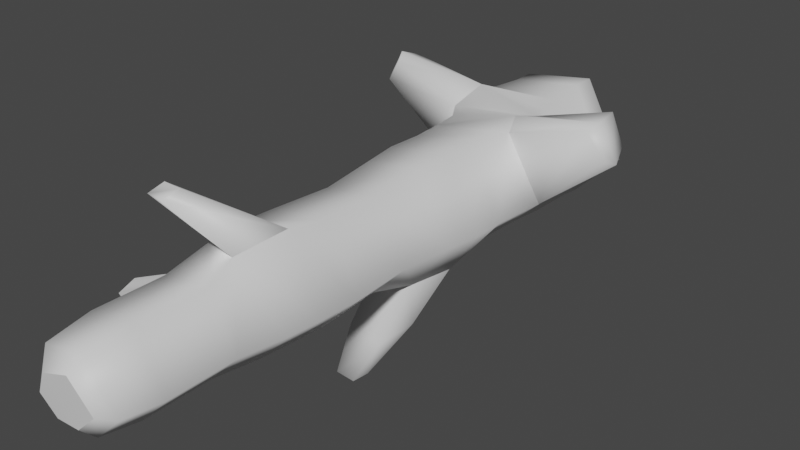 # Source: fe_branch_01-5-6.blend  (saved by Blender 3.0.42; exported with 4.5.12 LTS)
import bpy
from mathutils import Matrix  # noqa: F401  (used for matrix-valued properties, if any)

bpy.ops.wm.read_factory_settings(use_empty=True)
scene = bpy.context.scene
scene.name = 'Scene'

# ---- collections
col_collection = bpy.data.collections.new('Collection'); scene.collection.children.link(col_collection)

# ---- materials (node trees are filled in below, after node groups)
mat_material_001 = bpy.data.materials.new('Material.001')
mat_material_001.use_transparent_shadow = False

# ---- material node trees
mat_material_001.use_nodes = True; mat_material_001.node_tree.nodes.clear()
_N = mat_material_001.node_tree.nodes; _L = mat_material_001.node_tree.links
n0 = _N.new('ShaderNodeBsdfPrincipled'); n0.name = 'Principled BSDF'; n0.location = (10, 300)
n0.distribution = 'GGX'
n0.subsurface_method = 'RANDOM_WALK_SKIN'
n0.inputs[3].default_value = 1.45
n0.inputs[27].default_value = (0.0, 0.0, 0.0, 1.0)
n0.inputs[28].default_value = 1.0
n1 = _N.new('ShaderNodeOutputMaterial'); n1.name = 'Material Output'; n1.location = (300, 300)
_L.new(n0.outputs[0], n1.inputs[0])
n1.is_active_output = True

# ---- world
world_world = bpy.data.worlds.new('World'); scene.world = world_world
world_world.use_nodes = True; world_world.node_tree.nodes.clear()
_N = world_world.node_tree.nodes; _L = world_world.node_tree.links
n0 = _N.new('ShaderNodeOutputWorld'); n0.name = 'World Output'; n0.location = (300, 300)
n1 = _N.new('ShaderNodeBackground'); n1.name = 'Background'; n1.location = (10, 300)
n1.inputs[0].default_value = (0.05088, 0.05088, 0.05088, 1.0)
_L.new(n1.outputs[0], n0.inputs[0])
n0.is_active_output = True
world_world.color = (0.05088, 0.05088, 0.05088)
world_world.use_sun_shadow = False
world_world.sun_shadow_jitter_overblur = 0.0

# ---- meshes
me_0x07798a1f_gmdl = bpy.data.meshes.new('0x07798A1F.gmdl')
me_0x07798a1f_gmdl.from_pydata([(0.0511, -0.06289, -0.186), (-0.1022, -0.06322, -0.1733), (-0.1016, 0.001408, -0.1766), (0.05455, 0.0009589, -0.19), (0.1902, -0.06289, -0.04696), (0.1963, 0.0009588, -0.04805), (0.06951, -0.06273, 0.1748), (0.07336, 0.0007342, 0.1782), (-0.1392, 0.0009591, 0.1457), (-0.1396, -0.05866, 0.1434), (-0.1913, 0.0009593, -0.04805), (-0.1906, -0.06078, -0.04658), (-0.1016, 0.001408, -0.1766), (-0.1022, -0.06322, -0.1733), (0.05041, -0.2126, -0.1827), (-0.1005, -0.2127, -0.1703), (0.1904, -0.1913, -0.04129), (0.07227, -0.2024, 0.1713), (-0.1612, -0.1872, 0.1436), (-0.2013, -0.2025, -0.02378), (-0.1005, -0.2127, -0.1703), (0.04882, -0.3314, -0.1734), (-0.09556, -0.3306, -0.1618), (-0.09749, -0.2792, -0.1651), (0.04945, -0.2795, -0.1769), (0.202, -0.3268, -0.01879), (0.1903, -0.2649, -0.03749), (0.09945, -0.3204, 0.1642), (0.07927, -0.2653, 0.1659), (-0.1204, -0.2758, 0.1932), (-0.157, -0.3509, 0.1402), (-0.3775, -0.2458, 0.2201), (-0.4117, -0.2544, 0.1584), (-0.4445, -0.2961, 0.1531), (-0.3999, -0.2962, 0.2378), (-0.4135, -0.3376, 0.1583), (-0.3782, -0.3427, 0.2186), (-0.09749, -0.2792, -0.1651), (-0.2017, -0.2756, -0.03137), (-0.09556, -0.3306, -0.1618), (-0.1945, -0.3359, -0.02181), (-0.1111, -0.921, -0.4557), (-0.1055, -0.8686, -0.4646), (-0.05049, -0.8634, -0.4657), (-0.04793, -0.9248, -0.4571), (0.05989, -0.8081, -0.1683), (0.07609, -0.6697, -0.1755), (0.1701, -0.6755, -0.04196), (0.1602, -0.7752, -0.03898), (0.06278, -0.6755, 0.1559), (0.05837, -0.7751, 0.1474), (-0.1237, -0.6733, 0.1277), (-0.1167, -0.7752, 0.1207), (-0.1687, -0.6731, -0.04122), (-0.1601, -0.7752, -0.03897), (-0.07247, -0.6735, -0.1715), (-0.07521, -0.7849, -0.1658), (-0.05912, -1.77, -0.09669), (-0.06804, -1.661, -0.1137), (0.03367, -1.661, -0.1222), (0.02885, -1.765, -0.106), (0.1261, -1.661, -0.02967), (0.1118, -1.766, -0.02517), (0.04574, -1.662, 0.1172), (0.03825, -1.777, 0.102), (-0.09208, -1.662, 0.09617), (-0.0792, -1.782, 0.08358), (-0.1262, -1.662, -0.02952), (-0.1091, -1.777, -0.02366), (-0.06804, -1.661, -0.1137), (-0.05912, -1.77, -0.09669), (-0.06285, 0.04765, -0.1117), (0.03516, 0.04801, -0.1183), (0.05967, 0.05418, -0.0229), (0.04561, 0.04875, 0.1062), (-0.08374, 0.04801, 0.09483), (-0.1119, 0.04881, -0.02968), (-0.06285, 0.04765, -0.1117), (-0.04822, -1.817, 0.04497), (0.01887, -1.799, -0.07225), (0.07965, -1.799, -0.01521), (0.02856, -1.812, 0.06944), (-0.07942, -1.812, -0.01847), (-0.04367, -1.803, -0.07113), (-0.04367, -1.803, -0.07113), (0.01887, -1.799, -0.07225), (0.07965, -1.799, -0.01521), (0.02856, -1.812, 0.06944), (-0.04822, -1.817, 0.04497), (-0.07942, -1.812, -0.01847), (-0.04367, -1.803, -0.07113), (-0.0672, -1.471, -0.1127), (-0.07594, -1.333, -0.1278), (0.03808, -1.333, -0.1376), (0.0335, -1.47, -0.1207), (0.1417, -1.333, -0.03433), (0.1245, -1.47, -0.02946), (0.03188, -1.383, 0.1458), (0.04585, -1.47, 0.1166), (-0.07011, -1.352, 0.1396), (-0.09155, -1.47, 0.09551), (-0.142, -1.333, -0.03441), (-0.1249, -1.47, -0.02956), (-0.07594, -1.333, -0.1278), (-0.0672, -1.471, -0.1127), (-0.1119, 0.04881, -0.02968), (0.04136, -1.112, -0.1498), (-0.114, -1.115, -0.1369), (-0.07749, -0.9396, -0.1305), (0.03887, -0.9391, -0.1406), (-0.07521, -0.7849, -0.1658), (0.1534, -1.113, -0.03658), (0.1448, -0.9391, -0.03488), (0.05494, -1.125, 0.1431), (0.0526, -0.9389, 0.1332), (-0.1054, -0.9391, 0.1094), (-0.1096, -1.123, 0.119), (-0.1434, -0.9391, -0.0345), (-0.1631, -1.078, -0.0585), (-0.07749, -0.9396, -0.1305), (-0.114, -1.115, -0.1369), (0.04769, -0.4606, -0.1698), (-0.09338, -0.4593, -0.158), (-0.09456, -0.3854, -0.1601), (0.04866, -0.3866, -0.1712), (0.2031, -0.4458, -0.02568), (0.2051, -0.3986, -0.02698), (0.3666, -0.5111, 0.2488), (0.4098, -0.4973, 0.1746), (0.4335, -0.4651, 0.1618), (0.3787, -0.4674, 0.261), (0.4088, -0.3956, 0.1827), (0.3667, -0.3849, 0.2622), (-0.1284, -0.3981, 0.1318), (0.08337, -0.3987, 0.1851), (-0.1244, -0.4736, 0.1278), (0.1002, -0.4515, 0.1556), (-0.1773, -0.3906, -0.0404), (-0.1724, -0.4656, -0.04003), (-0.09456, -0.3854, -0.1601), (-0.09338, -0.4593, -0.158), (0.03987, -1.238, -0.1443), (-0.1075, -1.223, -0.1314), (0.1482, -1.239, -0.03636), (0.03669, -1.219, 0.1515), (-0.08047, -1.251, 0.1438), (-0.1627, -1.228, -0.04871), (-0.3481, -1.313, -0.2004), (-0.3328, -1.373, -0.1829), (-0.3862, -1.394, -0.09572), (-0.4212, -1.318, -0.09972), (-0.07784, -1.455, 0.3179), (-0.0741, -1.504, 0.3094), (-0.02373, -1.51, 0.3104), (-0.01991, -1.46, 0.3206), (-0.1075, -1.223, -0.1314), (-0.07247, -0.6735, -0.1715), (-0.08896, -0.5596, -0.1517), (0.04497, -0.5599, -0.1631), (0.1707, -0.5801, -0.0418), (0.06514, -0.5801, 0.1522), (-0.1214, -0.5676, 0.1256), (-0.1661, -0.5669, -0.04059), (-0.08896, -0.5596, -0.1517), (0.0145, -0.7493, -0.3349), (-0.09483, -0.7616, -0.3354), (-0.07247, -0.6735, -0.1715), (0.07609, -0.6697, -0.1755), (0.02033, -0.8973, -0.3265), (0.0145, -0.7493, -0.3349), (0.07609, -0.6697, -0.1755), (0.05989, -0.8081, -0.1683), (-0.07521, -0.7849, -0.1658), (-0.1074, -0.8662, -0.3287), (-0.05049, -0.8634, -0.4657), (-0.1055, -0.8686, -0.4646), (-0.05049, -0.8634, -0.4657), (-0.1111, -0.921, -0.4557), (-0.1631, -1.078, -0.0585), (-0.114, -1.115, -0.1369), (-0.3481, -1.313, -0.2004), (-0.4212, -1.318, -0.09972), (-0.1075, -1.223, -0.1314), (-0.1627, -1.228, -0.04871), (-0.1631, -1.078, -0.0585), (-0.4212, -1.318, -0.09972), (0.03669, -1.219, 0.1515), (-0.08047, -1.251, 0.1438), (-0.07784, -1.455, 0.3179), (-0.01991, -1.46, 0.3206), (-0.08047, -1.251, 0.1438), (-0.07011, -1.352, 0.1396), (-0.07784, -1.455, 0.3179), (0.03188, -1.383, 0.1458), (0.202, -0.3268, -0.01879), (0.09945, -0.3204, 0.1642), (0.1002, -0.4515, 0.1556), (0.08337, -0.3987, 0.1851), (0.2031, -0.4458, -0.02568), (0.2051, -0.3986, -0.02698), (-0.1612, -0.1872, 0.1436), (-0.2013, -0.2025, -0.02378), (-0.4117, -0.2544, 0.1584), (-0.3775, -0.2458, 0.2201), (-0.4445, -0.2961, 0.1531), (-0.2017, -0.2756, -0.03137), (-0.2017, -0.2756, -0.03137), (-0.1945, -0.3359, -0.02181), (-0.4445, -0.2961, 0.1531), (-0.157, -0.3509, 0.1402), (-0.3999, -0.2962, 0.2378), (-0.1204, -0.2758, 0.1932)], [(31, 203)], [(1, 2, 0), (0, 2, 3), (5, 4, 3), (4, 0, 3), (5, 7, 4), (6, 4, 7), (7, 8, 6), (8, 9, 6), (8, 10, 9), (10, 11, 9), (13, 11, 12), (12, 11, 10), (1, 0, 15), (14, 15, 0), (16, 14, 4), (14, 0, 4), (6, 17, 4), (17, 16, 4), (9, 18, 6), (18, 17, 6), (11, 19, 9), (19, 18, 9), (11, 13, 19), (13, 20, 19), (24, 21, 23), (21, 22, 23), (15, 14, 23), (23, 14, 24), (21, 24, 25), (25, 24, 26), (14, 16, 24), (24, 16, 26), (26, 28, 25), (27, 25, 28), (17, 28, 16), (26, 16, 28), (18, 29, 17), (17, 29, 28), (30, 27, 29), (29, 27, 28), (34, 31, 33), (31, 32, 33), (34, 33, 36), (33, 35, 36), (37, 38, 20), (19, 20, 38), (37, 39, 38), (39, 40, 38), (43, 44, 42), (41, 42, 44), (47, 48, 46), (45, 46, 48), (47, 49, 48), (48, 49, 50), (51, 52, 49), (49, 52, 50), (51, 53, 52), (53, 54, 52), (54, 53, 56), (53, 55, 56), (58, 59, 57), (57, 59, 60), (59, 61, 60), (60, 61, 62), (63, 64, 61), (62, 61, 64), (66, 64, 65), (63, 65, 64), (65, 67, 66), (67, 68, 66), (67, 69, 68), (69, 70, 68), (2, 71, 3), (3, 71, 72), (3, 72, 5), (5, 72, 73), (7, 5, 74), (5, 73, 74), (8, 7, 75), (75, 7, 74), (8, 75, 10), (76, 10, 75), (12, 10, 77), (77, 10, 76), (79, 80, 78), (78, 80, 81), (78, 82, 79), (82, 83, 79), (57, 60, 84), (84, 60, 85), (62, 86, 60), (85, 60, 86), (64, 87, 62), (86, 62, 87), (66, 88, 64), (64, 88, 87), (68, 89, 66), (66, 89, 88), (68, 70, 89), (70, 90, 89), (93, 94, 92), (91, 92, 94), (93, 95, 94), (94, 95, 96), (95, 97, 96), (96, 97, 98), (100, 98, 99), (97, 99, 98), (101, 102, 99), (99, 102, 100), (101, 103, 102), (103, 104, 102), (73, 72, 105), (72, 71, 105), (76, 75, 73), (73, 75, 74), (108, 109, 107), (106, 107, 109), (110, 45, 108), (108, 45, 109), (106, 109, 111), (111, 109, 112), (48, 112, 45), (109, 45, 112), (114, 113, 112), (113, 111, 112), (50, 114, 48), (112, 48, 114), (52, 115, 50), (50, 115, 114), (115, 116, 114), (116, 113, 114), (54, 117, 52), (52, 117, 115), (116, 115, 118), (117, 118, 115), (119, 117, 56), (54, 56, 117), (119, 120, 117), (120, 118, 117), (123, 124, 122), (121, 122, 124), (21, 124, 22), (123, 22, 124), (124, 126, 121), (125, 121, 126), (25, 126, 21), (124, 21, 126), (130, 127, 129), (127, 128, 129), (130, 129, 132), (129, 131, 132), (27, 30, 134), (30, 133, 134), (133, 135, 134), (135, 136, 134), (137, 133, 40), (30, 40, 133), (137, 138, 133), (138, 135, 133), (39, 139, 40), (40, 139, 137), (139, 140, 137), (140, 138, 137), (106, 141, 107), (141, 142, 107), (111, 143, 106), (143, 141, 106), (113, 144, 111), (144, 143, 111), (116, 145, 113), (145, 144, 113), (116, 118, 145), (118, 146, 145), (149, 150, 148), (147, 148, 150), (92, 142, 93), (93, 142, 141), (93, 141, 95), (95, 141, 143), (95, 143, 97), (97, 143, 144), (151, 152, 154), (152, 153, 154), (101, 99, 146), (146, 99, 145), (103, 101, 155), (155, 101, 146), (58, 91, 59), (91, 94, 59), (94, 96, 59), (59, 96, 61), (96, 98, 61), (61, 98, 63), (98, 100, 63), (100, 65, 63), (100, 102, 65), (102, 67, 65), (102, 104, 67), (104, 69, 67), (157, 158, 156), (46, 156, 158), (122, 121, 157), (157, 121, 158), (158, 159, 46), (47, 46, 159), (121, 125, 158), (158, 125, 159), (49, 47, 160), (47, 159, 160), (125, 136, 159), (159, 136, 160), (135, 161, 136), (136, 161, 160), (161, 51, 160), (51, 49, 160), (138, 162, 135), (135, 162, 161), (162, 53, 161), (53, 51, 161), (138, 140, 162), (140, 163, 162), (163, 55, 162), (55, 53, 162), (167, 164, 166), (164, 165, 166), (170, 171, 169), (168, 169, 171), (171, 172, 168), (172, 173, 168), (166, 165, 172), (165, 173, 172), (165, 164, 175), (174, 175, 164), (169, 168, 176), (44, 176, 168), (173, 41, 168), (41, 44, 168), (173, 165, 177), (165, 175, 177), (178, 179, 181), (179, 180, 181), (182, 148, 179), (179, 148, 180), (183, 149, 182), (148, 182, 149), (183, 184, 149), (149, 184, 185), (187, 188, 186), (186, 188, 189), (191, 152, 190), (190, 152, 192), (191, 193, 152), (152, 193, 153), (193, 186, 153), (153, 186, 189), (131, 194, 132), (132, 194, 195), (197, 196, 130), (196, 127, 130), (197, 130, 195), (130, 132, 195), (128, 127, 198), (198, 127, 196), (199, 194, 129), (194, 131, 129), (199, 129, 198), (129, 128, 198), (201, 202, 200), (200, 202, 203), (205, 204, 201), (204, 202, 201), (206, 207, 208), (207, 35, 208), (36, 35, 209), (35, 207, 209), (209, 211, 36), (210, 36, 211), (200, 203, 211), (211, 203, 210)])
me_0x07798a1f_gmdl.polygons.foreach_set('use_smooth', [True] * 280)
_uv = me_0x07798a1f_gmdl.uv_layers.new(name='UVMap')
_uv.uv.foreach_set('vector', [0.9334, 0.3985, 0.967, 0.3995, 0.9336, 0.4653, 0.9336, 0.4653, 0.967, 0.3995, 0.9668, 0.4661, 0.9668, 0.5643, 0.9336, 0.5647, 0.9668, 0.4661, 0.9336, 0.5647, 0.9336, 0.4653, 0.9668, 0.4661, 0.9668, 0.5643, 0.9667, 0.6911, 0.9336, 0.5647, 0.9337, 0.6921, 0.9336, 0.5647, 0.9667, 0.6911, 0.9667, 0.6911, 0.9668, 0.7889, 0.9337, 0.6921, 0.9668, 0.7889, 0.9336, 0.7894, 0.9337, 0.6921, 0.9668, 0.7889, 0.9668, 0.8875, 0.9336, 0.7894, 0.9668, 0.8875, 0.9336, 0.8869, 0.9336, 0.7894, 0.9334, 0.9716, 0.9336, 0.8869, 0.967, 0.9731, 0.967, 0.9731, 0.9336, 0.8869, 0.9668, 0.8875, 0.9334, 0.3985, 0.9336, 0.4653, 0.8558, 0.3983, 0.8558, 0.4656, 0.8558, 0.3983, 0.9336, 0.4653, 0.8553, 0.5653, 0.8558, 0.4656, 0.9336, 0.5647, 0.8558, 0.4656, 0.9336, 0.4653, 0.9336, 0.5647, 0.9337, 0.6921, 0.8571, 0.6823, 0.9336, 0.5647, 0.8571, 0.6823, 0.8553, 0.5653, 0.9336, 0.5647, 0.9336, 0.7894, 0.855, 0.7908, 0.9337, 0.6921, 0.855, 0.7908, 0.8571, 0.6823, 0.9337, 0.6921, 0.9336, 0.8869, 0.8541, 0.893, 0.9336, 0.7894, 0.8541, 0.893, 0.855, 0.7908, 0.9336, 0.7894, 0.9336, 0.8869, 0.9334, 0.9716, 0.8541, 0.893, 0.9334, 0.9716, 0.8558, 0.9714, 0.8541, 0.893, 0.8211, 0.4661, 0.7941, 0.4664, 0.8212, 0.398, 0.7941, 0.4664, 0.7945, 0.3978, 0.8212, 0.398, 0.8558, 0.3983, 0.8558, 0.4656, 0.8212, 0.398, 0.8212, 0.398, 0.8558, 0.4656, 0.8211, 0.4661, 0.7941, 0.4664, 0.8211, 0.4661, 0.7898, 0.5675, 0.7898, 0.5675, 0.8211, 0.4661, 0.8234, 0.5661, 0.8558, 0.4656, 0.8553, 0.5653, 0.8211, 0.4661, 0.8211, 0.4661, 0.8553, 0.5653, 0.8234, 0.5661, 0.8234, 0.5661, 0.8238, 0.683, 0.7898, 0.5675, 0.7919, 0.6853, 0.7898, 0.5675, 0.8238, 0.683, 0.8571, 0.6823, 0.8238, 0.683, 0.8553, 0.5653, 0.8234, 0.5661, 0.8553, 0.5653, 0.8238, 0.683, 0.855, 0.7908, 0.8204, 0.7577, 0.8571, 0.6823, 0.8571, 0.6823, 0.8204, 0.7577, 0.8238, 0.683, 0.7903, 0.7896, 0.7919, 0.6853, 0.8204, 0.7577, 0.8204, 0.7577, 0.7919, 0.6853, 0.8238, 0.683, 0.7976, 0.1832, 0.7779, 0.1785, 0.7977, 0.1444, 0.7779, 0.1785, 0.7814, 0.1502, 0.7977, 0.1444, 0.7976, 0.1832, 0.7977, 0.1444, 0.8385, 0.1784, 0.7977, 0.1444, 0.8374, 0.148, 0.8385, 0.1784, 0.8212, 0.971, 0.8219, 0.9003, 0.8558, 0.9714, 0.8541, 0.893, 0.8558, 0.9714, 0.8219, 0.9003, 0.8212, 0.971, 0.7945, 0.9708, 0.8219, 0.9003, 0.7945, 0.9708, 0.7921, 0.8886, 0.8219, 0.9003, 0.6272, 0.2499, 0.6004, 0.263, 0.6247, 0.2297, 0.6017, 0.2161, 0.6247, 0.2297, 0.6004, 0.263, 0.6152, 0.5804, 0.5634, 0.5824, 0.6188, 0.4652, 0.5523, 0.4683, 0.6188, 0.4652, 0.5634, 0.5824, 0.6152, 0.5804, 0.6152, 0.6928, 0.5634, 0.5824, 0.5634, 0.5824, 0.6152, 0.6928, 0.5634, 0.6934, 0.6164, 0.7868, 0.5634, 0.7859, 0.6152, 0.6928, 0.6152, 0.6928, 0.5634, 0.7859, 0.5634, 0.6934, 0.6164, 0.7868, 0.6165, 0.8824, 0.5634, 0.7859, 0.6165, 0.8824, 0.5634, 0.8808, 0.5634, 0.7859, 0.5634, 0.8808, 0.6165, 0.8824, 0.5659, 0.9644, 0.6165, 0.8824, 0.6121, 0.9714, 0.5659, 0.9644, 0.1029, 0.3867, 0.1032, 0.4752, 0.04629, 0.3801, 0.04629, 0.3801, 0.1032, 0.4752, 0.04898, 0.4797, 0.1032, 0.4752, 0.1032, 0.5852, 0.04898, 0.4797, 0.04898, 0.4797, 0.1032, 0.5852, 0.04845, 0.5918, 0.1026, 0.6964, 0.04267, 0.6984, 0.1032, 0.5852, 0.04845, 0.5918, 0.1032, 0.5852, 0.04267, 0.6984, 0.03993, 0.7749, 0.04267, 0.6984, 0.1023, 0.7784, 0.1026, 0.6964, 0.1023, 0.7784, 0.04267, 0.6984, 0.1023, 0.7784, 0.1026, 0.8653, 0.03993, 0.7749, 0.1026, 0.8653, 0.04255, 0.8562, 0.03993, 0.7749, 0.1026, 0.8653, 0.1029, 0.9552, 0.04255, 0.8562, 0.1029, 0.9552, 0.04629, 0.9458, 0.04255, 0.8562, 0.967, 0.3995, 0.9911, 0.3955, 0.9668, 0.4661, 0.9668, 0.4661, 0.9911, 0.3955, 0.9912, 0.4721, 0.9668, 0.4661, 0.9912, 0.4721, 0.9668, 0.5643, 0.9668, 0.5643, 0.9912, 0.4721, 0.9945, 0.5463, 0.9667, 0.6911, 0.9668, 0.5643, 0.9916, 0.694, 0.9668, 0.5643, 0.9945, 0.5463, 0.9916, 0.694, 0.9668, 0.7889, 0.9667, 0.6911, 0.9912, 0.7792, 0.9912, 0.7792, 0.9667, 0.6911, 0.9916, 0.694, 0.9668, 0.7889, 0.9912, 0.7792, 0.9668, 0.8875, 0.9917, 0.8753, 0.9668, 0.8875, 0.9912, 0.7792, 0.967, 0.9731, 0.9668, 0.8875, 0.9911, 0.9675, 0.9911, 0.9675, 0.9668, 0.8875, 0.9917, 0.8753, 0.09097, 0.07449, 0.09049, 0.02565, 0.03867, 0.07416, 0.03867, 0.07416, 0.09049, 0.02565, 0.04337, 0.02967, 0.03867, 0.07416, 0.04109, 0.1095, 0.09097, 0.07449, 0.04109, 0.1095, 0.07444, 0.1072, 0.09097, 0.07449, 0.04629, 0.3801, 0.04898, 0.4797, 0.0206, 0.3714, 0.0206, 0.3714, 0.04898, 0.4797, 0.02384, 0.4912, 0.04845, 0.5918, 0.02482, 0.5984, 0.04898, 0.4797, 0.02384, 0.4912, 0.04898, 0.4797, 0.02482, 0.5984, 0.04267, 0.6984, 0.02021, 0.6995, 0.04845, 0.5918, 0.02482, 0.5984, 0.04845, 0.5918, 0.02021, 0.6995, 0.03993, 0.7749, 0.01925, 0.771, 0.04267, 0.6984, 0.04267, 0.6984, 0.01925, 0.771, 0.02021, 0.6995, 0.04255, 0.8562, 0.02077, 0.8428, 0.03993, 0.7749, 0.03993, 0.7749, 0.02077, 0.8428, 0.01925, 0.771, 0.04255, 0.8562, 0.04629, 0.9458, 0.02077, 0.8428, 0.04629, 0.9458, 0.02277, 0.9285, 0.02077, 0.8428, 0.2735, 0.471, 0.202, 0.4741, 0.2734, 0.3918, 0.2018, 0.3883, 0.2734, 0.3918, 0.202, 0.4741, 0.2735, 0.471, 0.2734, 0.5773, 0.202, 0.4741, 0.202, 0.4741, 0.2734, 0.5773, 0.202, 0.5831, 0.2734, 0.5773, 0.2705, 0.6973, 0.202, 0.5831, 0.202, 0.5831, 0.2705, 0.6973, 0.2021, 0.6958, 0.202, 0.7794, 0.2021, 0.6958, 0.2737, 0.7755, 0.2705, 0.6973, 0.2737, 0.7755, 0.2021, 0.6958, 0.2734, 0.8738, 0.202, 0.8677, 0.2737, 0.7755, 0.2737, 0.7755, 0.202, 0.8677, 0.202, 0.7794, 0.2734, 0.8738, 0.2734, 0.9623, 0.202, 0.8677, 0.2734, 0.9623, 0.2018, 0.9573, 0.202, 0.8677, 0.9945, 0.5463, 0.9912, 0.4721, 0.995, 0.4376, 0.9912, 0.4721, 0.9911, 0.3955, 0.995, 0.4376, 0.9917, 0.8753, 0.9912, 0.7792, 0.9945, 0.5463, 0.9945, 0.5463, 0.9912, 0.7792, 0.9916, 0.694, 0.478, 0.3939, 0.4782, 0.4692, 0.386, 0.3996, 0.3882, 0.4692, 0.386, 0.3996, 0.4782, 0.4692, 0.5496, 0.3975, 0.5523, 0.4683, 0.478, 0.3939, 0.478, 0.3939, 0.5523, 0.4683, 0.4782, 0.4692, 0.3882, 0.4692, 0.4782, 0.4692, 0.3876, 0.5744, 0.3876, 0.5744, 0.4782, 0.4692, 0.4782, 0.574, 0.5634, 0.5824, 0.4782, 0.574, 0.5523, 0.4683, 0.4782, 0.4692, 0.5523, 0.4683, 0.4782, 0.574, 0.4783, 0.6941, 0.3817, 0.695, 0.4782, 0.574, 0.3817, 0.695, 0.3876, 0.5744, 0.4782, 0.574, 0.5634, 0.6934, 0.4783, 0.6941, 0.5634, 0.5824, 0.4782, 0.574, 0.5634, 0.5824, 0.4783, 0.6941, 0.5634, 0.7859, 0.4782, 0.784, 0.5634, 0.6934, 0.5634, 0.6934, 0.4782, 0.784, 0.4783, 0.6941, 0.4782, 0.784, 0.3862, 0.7745, 0.4783, 0.6941, 0.3862, 0.7745, 0.3817, 0.695, 0.4783, 0.6941, 0.5634, 0.8808, 0.4782, 0.8773, 0.5634, 0.7859, 0.5634, 0.7859, 0.4782, 0.8773, 0.4782, 0.784, 0.3862, 0.7745, 0.4782, 0.784, 0.3989, 0.8747, 0.4782, 0.8773, 0.3989, 0.8747, 0.4782, 0.784, 0.478, 0.9652, 0.4782, 0.8773, 0.5659, 0.9644, 0.5634, 0.8808, 0.5659, 0.9644, 0.4782, 0.8773, 0.478, 0.9652, 0.4022, 0.9659, 0.4782, 0.8773, 0.4022, 0.9659, 0.3989, 0.8747, 0.4782, 0.8773, 0.766, 0.3976, 0.7654, 0.4667, 0.7276, 0.3974, 0.7269, 0.4667, 0.7276, 0.3974, 0.7654, 0.4667, 0.7941, 0.4664, 0.7654, 0.4667, 0.7945, 0.3978, 0.766, 0.3976, 0.7945, 0.3978, 0.7654, 0.4667, 0.7654, 0.4667, 0.7586, 0.5586, 0.7269, 0.4667, 0.7213, 0.5653, 0.7269, 0.4667, 0.7586, 0.5586, 0.7898, 0.5675, 0.7586, 0.5586, 0.7941, 0.4664, 0.7654, 0.4667, 0.7941, 0.4664, 0.7586, 0.5586, 0.7849, 0.2478, 0.7721, 0.2461, 0.7853, 0.2289, 0.7721, 0.2461, 0.7716, 0.2302, 0.7853, 0.2289, 0.7849, 0.2478, 0.7853, 0.2289, 0.7987, 0.2466, 0.7853, 0.2289, 0.7969, 0.2318, 0.7987, 0.2466, 0.7919, 0.6853, 0.7903, 0.7896, 0.7587, 0.7059, 0.7903, 0.7896, 0.7656, 0.7875, 0.7587, 0.7059, 0.7656, 0.7875, 0.7269, 0.7876, 0.7587, 0.7059, 0.7269, 0.7876, 0.7186, 0.6897, 0.7587, 0.7059, 0.7661, 0.885, 0.7656, 0.7875, 0.7921, 0.8886, 0.7903, 0.7896, 0.7921, 0.8886, 0.7656, 0.7875, 0.7661, 0.885, 0.7277, 0.8844, 0.7656, 0.7875, 0.7277, 0.8844, 0.7269, 0.7876, 0.7656, 0.7875, 0.7945, 0.9708, 0.766, 0.9705, 0.7921, 0.8886, 0.7921, 0.8886, 0.766, 0.9705, 0.7661, 0.885, 0.766, 0.9705, 0.7276, 0.9701, 0.7661, 0.885, 0.7276, 0.9701, 0.7277, 0.8844, 0.7661, 0.885, 0.3882, 0.4692, 0.323, 0.4701, 0.386, 0.3996, 0.323, 0.4701, 0.323, 0.3931, 0.386, 0.3996, 0.3876, 0.5744, 0.3221, 0.5752, 0.3882, 0.4692, 0.3221, 0.5752, 0.323, 0.4701, 0.3882, 0.4692, 0.3817, 0.695, 0.3175, 0.6956, 0.3876, 0.5744, 0.3175, 0.6956, 0.3221, 0.5752, 0.3876, 0.5744, 0.3862, 0.7745, 0.3091, 0.7829, 0.3817, 0.695, 0.3091, 0.7829, 0.3175, 0.6956, 0.3817, 0.695, 0.3862, 0.7745, 0.3989, 0.8747, 0.3091, 0.7829, 0.3989, 0.8747, 0.3158, 0.8754, 0.3091, 0.7829, 0.3565, 0.2188, 0.3966, 0.2175, 0.3577, 0.2438, 0.3971, 0.2423, 0.3577, 0.2438, 0.3966, 0.2175, 0.2734, 0.3918, 0.323, 0.3931, 0.2735, 0.471, 0.2735, 0.471, 0.323, 0.3931, 0.323, 0.4701, 0.2735, 0.471, 0.323, 0.4701, 0.2734, 0.5773, 0.2734, 0.5773, 0.323, 0.4701, 0.3221, 0.5752, 0.2734, 0.5773, 0.3221, 0.5752, 0.2705, 0.6973, 0.2705, 0.6973, 0.3221, 0.5752, 0.3175, 0.6956, 0.2017, 0.26, 0.1267, 0.2666, 0.2006, 0.2305, 0.1267, 0.2666, 0.1375, 0.2324, 0.2006, 0.2305, 0.2734, 0.8738, 0.2737, 0.7755, 0.3158, 0.8754, 0.3158, 0.8754, 0.2737, 0.7755, 0.3091, 0.7829, 0.2734, 0.9623, 0.2734, 0.8738, 0.3193, 0.9635, 0.3193, 0.9635, 0.2734, 0.8738, 0.3158, 0.8754, 0.1029, 0.3867, 0.2018, 0.3883, 0.1032, 0.4752, 0.2018, 0.3883, 0.202, 0.4741, 0.1032, 0.4752, 0.202, 0.4741, 0.202, 0.5831, 0.1032, 0.4752, 0.1032, 0.4752, 0.202, 0.5831, 0.1032, 0.5852, 0.202, 0.5831, 0.2021, 0.6958, 0.1032, 0.5852, 0.1032, 0.5852, 0.2021, 0.6958, 0.1026, 0.6964, 0.2021, 0.6958, 0.202, 0.7794, 0.1026, 0.6964, 0.202, 0.7794, 0.1023, 0.7784, 0.1026, 0.6964, 0.202, 0.7794, 0.202, 0.8677, 0.1023, 0.7784, 0.202, 0.8677, 0.1026, 0.8653, 0.1023, 0.7784, 0.202, 0.8677, 0.2018, 0.9573, 0.1026, 0.8653, 0.2018, 0.9573, 0.1029, 0.9552, 0.1026, 0.8653, 0.6714, 0.3965, 0.6713, 0.4672, 0.6136, 0.3982, 0.6188, 0.4652, 0.6136, 0.3982, 0.6713, 0.4672, 0.7276, 0.3974, 0.7269, 0.4667, 0.6714, 0.3965, 0.6714, 0.3965, 0.7269, 0.4667, 0.6713, 0.4672, 0.6713, 0.4672, 0.667, 0.5674, 0.6188, 0.4652, 0.6152, 0.5804, 0.6188, 0.4652, 0.667, 0.5674, 0.7269, 0.4667, 0.7213, 0.5653, 0.6713, 0.4672, 0.6713, 0.4672, 0.7213, 0.5653, 0.667, 0.5674, 0.6152, 0.6928, 0.6152, 0.5804, 0.667, 0.6918, 0.6152, 0.5804, 0.667, 0.5674, 0.667, 0.6918, 0.7213, 0.5653, 0.7186, 0.6897, 0.667, 0.5674, 0.667, 0.5674, 0.7186, 0.6897, 0.667, 0.6918, 0.7269, 0.7876, 0.6713, 0.7867, 0.7186, 0.6897, 0.7186, 0.6897, 0.6713, 0.7867, 0.667, 0.6918, 0.6713, 0.7867, 0.6164, 0.7868, 0.667, 0.6918, 0.6164, 0.7868, 0.6152, 0.6928, 0.667, 0.6918, 0.7277, 0.8844, 0.6717, 0.8824, 0.7269, 0.7876, 0.7269, 0.7876, 0.6717, 0.8824, 0.6713, 0.7867, 0.6717, 0.8824, 0.6165, 0.8824, 0.6713, 0.7867, 0.6165, 0.8824, 0.6164, 0.7868, 0.6713, 0.7867, 0.7277, 0.8844, 0.7276, 0.9701, 0.6717, 0.8824, 0.7276, 0.9701, 0.6714, 0.9688, 0.6717, 0.8824, 0.6714, 0.9688, 0.6121, 0.9714, 0.6717, 0.8824, 0.6121, 0.9714, 0.6165, 0.8824, 0.6717, 0.8824, 0.3915, 0.1266, 0.49, 0.1184, 0.3952, 0.1543, 0.49, 0.1184, 0.4926, 0.1453, 0.3952, 0.1543, 0.393, 0.3322, 0.4097, 0.2523, 0.4906, 0.3279, 0.5, 0.2616, 0.4906, 0.3279, 0.4097, 0.2523, 0.4097, 0.2523, 0.407, 0.1944, 0.5, 0.2616, 0.407, 0.1944, 0.4977, 0.1971, 0.5, 0.2616, 0.3952, 0.1543, 0.4926, 0.1453, 0.407, 0.1944, 0.4926, 0.1453, 0.4977, 0.1971, 0.407, 0.1944, 0.4926, 0.1453, 0.49, 0.1184, 0.5884, 0.1518, 0.5844, 0.1136, 0.5884, 0.1518, 0.49, 0.1184, 0.4906, 0.3279, 0.5, 0.2616, 0.584, 0.3257, 0.6004, 0.263, 0.584, 0.3257, 0.5, 0.2616, 0.4977, 0.1971, 0.6017, 0.2161, 0.5, 0.2616, 0.6017, 0.2161, 0.6004, 0.263, 0.5, 0.2616, 0.4977, 0.1971, 0.4926, 0.1453, 0.5922, 0.2074, 0.4926, 0.1453, 0.5884, 0.1518, 0.5922, 0.2074, 0.2342, 0.3357, 0.2421, 0.3005, 0.3587, 0.331, 0.2421, 0.3005, 0.3546, 0.2869, 0.3587, 0.331, 0.2567, 0.2533, 0.3577, 0.2438, 0.2421, 0.3005, 0.2421, 0.3005, 0.3577, 0.2438, 0.3546, 0.2869, 0.2568, 0.2217, 0.3565, 0.2188, 0.2567, 0.2533, 0.3577, 0.2438, 0.2567, 0.2533, 0.3565, 0.2188, 0.2568, 0.2217, 0.2328, 0.1405, 0.3565, 0.2188, 0.3565, 0.2188, 0.2328, 0.1405, 0.3543, 0.1428, 0.01604, 0.1228, 0.1245, 0.1245, 0.01421, 0.1677, 0.01421, 0.1677, 0.1245, 0.1245, 0.1429, 0.1743, 0.02977, 0.2743, 0.1267, 0.2666, 0.01895, 0.3155, 0.01895, 0.3155, 0.1267, 0.2666, 0.1363, 0.3136, 0.02977, 0.2743, 0.0308, 0.239, 0.1267, 0.2666, 0.1267, 0.2666, 0.0308, 0.239, 0.1375, 0.2324, 0.0308, 0.239, 0.01421, 0.1677, 0.1375, 0.2324, 0.1375, 0.2324, 0.01421, 0.1677, 0.1429, 0.1743, 0.7969, 0.2318, 0.8011, 0.228, 0.7987, 0.2466, 0.7987, 0.2466, 0.8011, 0.228, 0.8036, 0.249, 0.786, 0.2601, 0.7043, 0.2502, 0.7849, 0.2478, 0.7043, 0.2502, 0.7721, 0.2461, 0.7849, 0.2478, 0.786, 0.2601, 0.7849, 0.2478, 0.8036, 0.249, 0.7849, 0.2478, 0.7987, 0.2466, 0.8036, 0.249, 0.7716, 0.2302, 0.7721, 0.2461, 0.7015, 0.2223, 0.7015, 0.2223, 0.7721, 0.2461, 0.7043, 0.2502, 0.7862, 0.223, 0.8011, 0.228, 0.7853, 0.2289, 0.8011, 0.228, 0.7969, 0.2318, 0.7853, 0.2289, 0.7862, 0.223, 0.7853, 0.2289, 0.7015, 0.2223, 0.7853, 0.2289, 0.7716, 0.2302, 0.7015, 0.2223, 0.9913, 0.3037, 0.8607, 0.3078, 0.993, 0.2595, 0.993, 0.2595, 0.8607, 0.3078, 0.8614, 0.2529, 0.988, 0.333, 0.8611, 0.3403, 0.9913, 0.3037, 0.8611, 0.3403, 0.8607, 0.3078, 0.9913, 0.3037, 0.988, 0.1055, 0.9845, 0.1349, 0.8611, 0.1156, 0.9845, 0.1349, 0.8374, 0.148, 0.8611, 0.1156, 0.8385, 0.1784, 0.8374, 0.148, 0.9851, 0.1772, 0.8374, 0.148, 0.9845, 0.1349, 0.9851, 0.1772, 0.9851, 0.1772, 0.9898, 0.218, 0.8385, 0.1784, 0.8621, 0.2151, 0.8385, 0.1784, 0.9898, 0.218, 0.993, 0.2595, 0.8614, 0.2529, 0.9898, 0.218, 0.9898, 0.218, 0.8614, 0.2529, 0.8621, 0.2151])
me_0x07798a1f_gmdl.materials.append(mat_material_001)
me_0x07798a1f_gmdl.use_remesh_fix_poles = True
me_0x07798a1f_gmdl.use_remesh_preserve_attributes = False
me_0x07798a1f_gmdl.update()
arm_armature = bpy.data.armatures.new('Armature')  # bones are not reproduced

# ---- objects
ob_0x07798a1f_f_0_6_l0x1 = bpy.data.objects.new('0x07798A1F F 0.6 L0x1', me_0x07798a1f_gmdl)
ob_armature = bpy.data.objects.new('Armature', arm_armature)

# ---- transforms, parenting, visibility, modifiers, constraints
ob_0x07798a1f_f_0_6_l0x1.parent = ob_armature
ob_0x07798a1f_f_0_6_l0x1.location = (0.0, 0.0, 0.0)
_vg = ob_0x07798a1f_f_0_6_l0x1.vertex_groups.new(name='Bone')
for _i, _w in zip([0, 1, 2, 3, 4, 5, 6, 7, 8, 9, 10, 11, 12, 13, 14, 15, 16, 17, 18, 19, 20, 21, 22, 23, 24, 25, 26, 27, 28, 29, 30, 31, 32, 33, 34, 35, 36, 37, 38, 39, 40, 41, 42, 43, 44, 45, 46, 47, 48, 49, 50, 51, 52, 53, 54, 55, 56, 57, 58, 59, 60, 61, 62, 63, 64, 65, 66, 67, 68, 69, 70, 71, 72, 73, 74, 75, 76, 77, 78, 79, 80, 81, 82, 83, 84, 85, 86, 87, 88, 89, 90, 91, 92, 93, 94, 95, 96, 97, 98, 99, 100, 101, 102, 103, 104, 105, 106, 107, 108, 109, 110, 111, 112, 113, 114, 115, 116, 117, 118, 119, 120, 121, 122, 123, 124, 125, 126, 127, 128, 129, 130, 131, 132, 133, 134, 135, 136, 137, 138, 139, 140, 141, 142, 143, 144, 145, 146, 147, 148, 149, 150, 151, 152, 153, 154, 155, 156, 157, 158, 159, 160, 161, 162, 163, 164, 165, 166, 167, 168, 169, 170, 171, 172, 173, 174, 175, 176, 177, 178, 179, 180, 181, 182, 183, 184, 185, 186, 187, 188, 189, 190, 191, 192, 193, 194, 195, 196, 197, 198, 199, 200, 201, 202, 203, 204, 205, 206, 207, 208, 209, 210, 211], [0.9, 0.9, 0.0, 0.0, 0.927, 0.0004233, 0.9519, 0.0, 0.0, 0.9, 3.099e-06, 0.9, 0.0, 0.9, 0.85, 0.85, 0.9916, 0.9, 0.4, 0.4, 0.85, 0.85, 0.85, 0.8501, 0.85, 0.4, 1.0, 0.3969, 0.9, 0.4, 0.4, 0.0, 0.0, 1.329e-05, 0.0, 1.001e-05, 0.0, 0.8501, 0.4, 0.85, 0.4002, 0.0, 0.0, 0.0, 0.0, 0.4, 0.4, 0.65, 0.6, 0.65, 0.6, 0.65, 0.6, 0.65, 0.6, 0.3976, 0.4009, 0.0, 0.05, 0.05, 0.0, 0.05, 0.0, 0.05, 0.0, 0.05, 5.513e-05, 0.05, 0.0, 0.05, 0.0, 3.159e-06, 0.0, 0.0, 0.0, 1.043e-05, 1.549e-06, 3.159e-06, 0.007079, 0.0, 0.0, 4.828e-06, 8.321e-05, 2.235e-05, 2.235e-05, 0.0, 0.0, 4.828e-06, 0.007079, 8.321e-05, 2.235e-05, 0.2, 0.3, 0.3, 0.2, 0.3, 0.2, 0.06316, 0.2, 0.08448, 0.2, 0.3, 0.2, 0.3, 0.2, 1.549e-06, 0.4, 0.24, 0.55, 0.55, 0.4009, 0.4, 0.55, 0.4, 0.55, 0.55, 0.4, 0.55, 0.3538, 0.55, 0.24, 0.8, 0.8, 0.85, 0.85, 0.4, 0.4005, 0.0, 0.0, 0.0, 0.0, 0.0, 0.0, 0.8, 0.3997, 0.8, 0.4, 0.8, 0.8, 0.85, 0.8, 0.3, 0.24, 0.3, 0.08422, 0.08422, 0.1708, 0.0, 6.676e-06, 0.0, 0.0, 0.0, 0.0, 0.0, 0.0, 0.24, 0.3976, 0.65, 0.65, 0.65, 0.65, 0.65, 0.65, 0.65, 0.0, 0.0, 0.3976, 0.4, 0.0, 0.0, 0.4, 0.4, 0.4009, 0.0, 0.0, 0.0, 0.0, 0.0, 0.3538, 0.24, 0.0, 1.132e-06, 0.24, 0.1708, 0.3539, 0.0, 0.08422, 0.08422, 0.0, 0.0, 0.08422, 0.08448, 0.0, 0.06316, 0.4, 0.3969, 0.4, 0.3997, 0.4, 0.4005, 0.4, 0.4, 0.0, 0.0, 1.329e-05, 0.4, 0.4, 0.4002, 1.329e-05, 0.4, 0.0, 0.4]): _vg.add([_i], _w, 'REPLACE')
_vg = ob_0x07798a1f_f_0_6_l0x1.vertex_groups.new(name='Bone.007')
for _i, _w in zip([2, 3, 5, 7, 8, 10, 12, 71, 72, 73, 74, 75, 76, 77, 105], [0.0, 0.0, 0.0, 0.0, 0.0, 1.127e-11, 0.0, 2.749e-10, 0.0, 0.0, 0.0, 5.598e-08, 2.433e-10, 2.749e-10, 2.433e-10]): _vg.add([_i], _w, 'REPLACE')
_vg = ob_0x07798a1f_f_0_6_l0x1.vertex_groups.new(name='Bone.001')
for _i, _w in zip([0, 1, 4, 6, 9, 11, 13, 14, 15, 16, 17, 20, 21, 22, 23, 24, 25, 26, 27, 28, 30, 37, 39, 45, 46, 47, 48, 49, 50, 51, 52, 53, 54, 55, 56, 57, 58, 59, 60, 61, 62, 63, 64, 65, 66, 67, 68, 69, 70, 78, 79, 80, 81, 82, 83, 84, 85, 86, 87, 88, 89, 90, 91, 92, 93, 94, 95, 96, 97, 98, 99, 100, 101, 102, 103, 104, 106, 107, 108, 109, 110, 111, 112, 113, 114, 115, 116, 117, 118, 119, 120, 121, 122, 123, 124, 125, 126, 131, 133, 135, 136, 137, 138, 139, 140, 141, 142, 143, 144, 145, 146, 155, 156, 157, 158, 159, 160, 161, 162, 163, 166, 167, 170, 171, 172, 178, 179, 182, 183, 184, 186, 187, 190, 191, 193, 194, 195, 196, 198, 199, 209], [0.1, 0.1, 0.07296, 0.04813, 0.1, 0.1, 0.1, 0.15, 0.15, 0.008359, 0.1, 0.15, 0.15, 0.15, 0.1499, 0.15, 0.0, 4.943e-07, 0.0, 0.1, 0.0, 0.1499, 0.15, 0.0, 0.0, 0.35, 0.4, 0.35, 0.4, 0.35, 0.4, 0.35, 0.4, 0.0, 0.0, 1.0, 0.95, 0.95, 1.0, 0.95, 1.0, 0.95, 1.0, 0.95, 0.9999, 0.95, 1.0, 0.95, 1.0, 0.9929, 1.0, 1.0, 1.0, 0.9999, 1.0, 1.0, 1.0, 1.0, 1.0, 0.9929, 0.9999, 1.0, 0.8, 0.7, 0.7, 0.8, 0.7, 0.8, 0.2368, 0.8, 0.3168, 0.8, 0.7, 0.8, 0.7, 0.8, 0.6, 0.16, 0.45, 0.45, 0.0, 0.6, 0.45, 0.6, 0.45, 0.45, 0.6, 0.45, 0.04623, 0.45, 0.16, 0.2, 0.2, 0.15, 0.15, 0.0, 0.0, 0.0, 0.2, 0.2, 0.0, 0.2, 0.2, 0.15, 0.2, 0.7, 0.16, 0.7, 0.3158, 0.3158, 0.1139, 0.16, 0.0, 0.35, 0.35, 0.35, 0.35, 0.35, 0.35, 0.35, 0.0, 0.0, 0.0, 0.0, 0.0, 0.04623, 0.16, 0.16, 0.1139, 0.04625, 0.3158, 0.3158, 0.3158, 0.3168, 0.2368, 0.0, 0.0, 0.0, 0.0, 0.0, 0.0]): _vg.add([_i], _w, 'REPLACE')
_vg = ob_0x07798a1f_f_0_6_l0x1.vertex_groups.new(name='Bone.002')
for _i, _w in zip([18, 19, 29, 30, 31, 32, 33, 34, 35, 36, 38, 40, 137, 138, 200, 201, 202, 203, 204, 205, 206, 207, 208, 209, 210, 211], [0.0, 7.376e-07, 1.48e-09, 2.056e-06, 1.0, 1.0, 1.0, 1.0, 1.0, 1.0, 1.103e-10, 5.034e-06, 0.0, 0.0, 0.0, 7.376e-07, 1.0, 1.0, 1.0, 1.103e-10, 1.103e-10, 5.034e-06, 1.0, 2.056e-06, 1.0, 1.48e-09]): _vg.add([_i], _w, 'REPLACE')
_vg = ob_0x07798a1f_f_0_6_l0x1.vertex_groups.new(name='Bone.004')
for _i, _w in zip([25, 27, 125, 126, 127, 128, 129, 130, 131, 132, 134, 136, 194, 195, 196, 197, 198, 199], [1.986e-06, 0.003079, 1.516e-05, 9.354e-08, 1.0, 1.0, 1.0, 1.0, 1.0, 1.0, 0.00032, 1.881e-05, 1.986e-06, 0.003079, 1.881e-05, 0.00032, 1.516e-05, 9.354e-08]): _vg.add([_i], _w, 'REPLACE')
_vg = ob_0x07798a1f_f_0_6_l0x1.vertex_groups.new(name='Bone.003')
for _i, _w in zip([107, 118, 120, 142, 146, 147, 148, 149, 150, 155, 178, 179, 180, 181, 182, 183, 184, 185], [2.492e-09, 1.807e-11, 2.492e-09, 1.314e-09, 0.2884, 1.0, 1.0, 1.0, 1.0, 1.314e-09, 1.807e-11, 2.492e-09, 1.0, 1.0, 1.314e-09, 0.2884, 1.183e-10, 1.0]): _vg.add([_i], _w, 'REPLACE')
_vg = ob_0x07798a1f_f_0_6_l0x1.vertex_groups.new(name='Bone.005')
for _i, _w in zip([97, 99, 144, 145, 151, 152, 153, 154, 186, 187, 188, 189, 190, 191, 192, 193], [2.837e-07, 1.095e-07, 0.0001379, 1.07e-08, 1.0, 1.0, 1.0, 1.0, 0.0001379, 1.07e-08, 1.0, 1.0, 1.07e-08, 1.095e-07, 1.0, 2.837e-07]): _vg.add([_i], _w, 'REPLACE')
_vg = ob_0x07798a1f_f_0_6_l0x1.vertex_groups.new(name='Bone.006')
for _i, _w in zip([41, 42, 43, 44, 45, 46, 55, 56, 110, 156, 164, 165, 166, 167, 168, 169, 170, 171, 172, 173, 174, 175, 176, 177], [1.0, 1.0, 1.0, 1.0, 1.712e-06, 2.677e-05, 0.002403, 0.0, 0.0, 0.002403, 1.0, 1.0, 0.002403, 2.677e-05, 1.0, 1.0, 2.677e-05, 1.712e-06, 0.0, 1.0, 1.0, 1.0, 1.0, 1.0]): _vg.add([_i], _w, 'REPLACE')
_vg = ob_0x07798a1f_f_0_6_l0x1.vertex_groups.new(name='Bone.012')
for _i, _w in zip([97, 99, 144, 145, 186, 187, 190, 191, 193], [0.7, 0.5987, 0.5998, 0.6, 0.5998, 0.6, 0.6, 0.5987, 0.7]): _vg.add([_i], _w, 'REPLACE')
_vg = ob_0x07798a1f_f_0_6_l0x1.vertex_groups.new(name='Bone.009')
for _i, _w in zip([107, 118, 120, 142, 146, 155, 178, 179, 182, 183, 184], [0.6, 0.6, 0.6, 0.6, 0.4269, 0.6, 0.6, 0.6, 0.6, 0.4269, 0.5999]): _vg.add([_i], _w, 'REPLACE')
_vg = ob_0x07798a1f_f_0_6_l0x1.vertex_groups.new(name='Bone.011')
for _i, _w in zip([45, 46, 55, 56, 110, 156, 166, 167, 170, 171, 172], [0.6, 0.6, 0.6, 0.5991, 0.5991, 0.6, 0.6, 0.6, 0.6, 0.6, 0.5991]): _vg.add([_i], _w, 'REPLACE')
_vg = ob_0x07798a1f_f_0_6_l0x1.vertex_groups.new(name='Bone.010')
for _i, _w in zip([25, 27, 125, 126, 134, 136, 194, 195, 196, 197, 198, 199], [0.6, 0.6, 0.6, 0.5995, 0.6, 0.6, 0.6, 0.6, 0.6, 0.6, 0.6, 0.5995]): _vg.add([_i], _w, 'REPLACE')
_vg = ob_0x07798a1f_f_0_6_l0x1.vertex_groups.new(name='Bone.008')
for _i, _w in zip([18, 19, 29, 30, 38, 40, 200, 201, 205, 206, 207, 209, 211], [0.6, 0.6, 0.6, 0.6, 0.6, 0.5998, 0.6, 0.6, 0.6, 0.6, 0.5998, 0.6, 0.6]): _vg.add([_i], _w, 'REPLACE')
_vg = ob_0x07798a1f_f_0_6_l0x1.vertex_groups.new(name='Bone.013')
for _i, _w in zip([2, 3, 5, 7, 8, 10, 12, 71, 72, 73, 74, 75, 76, 77, 105], [1.0, 1.0, 0.9996, 1.0, 1.0, 1.0, 1.0, 1.0, 1.0, 1.0, 1.0, 1.0, 1.0, 1.0, 1.0]): _vg.add([_i], _w, 'REPLACE')
_m = ob_0x07798a1f_f_0_6_l0x1.modifiers.new('Armature', 'ARMATURE')
_m.object = ob_armature
ob_armature.location = (0.0, 0.0, 0.0)

# ---- collection membership
col_collection.objects.link(ob_0x07798a1f_f_0_6_l0x1)
col_collection.objects.link(ob_armature)

# ---- scene / render settings (as saved in the file)
scene.frame_start = 1; scene.frame_end = 250; scene.frame_set(15)
scene.render.engine = 'BLENDER_EEVEE_NEXT'
scene.cycles.sampling_pattern = 'TABULATED_SOBOL'
scene.cycles.use_light_tree = False
scene.view_settings.view_transform = 'Filmic'
bpy.context.view_layer.update()

# ---- added for rendering (the .blend has no active camera and no usable light): camera, sun
cam_auto = bpy.data.cameras.new('AutoCamera')
cam_auto.lens = 50.0
cam_auto.sensor_width = 36.0
cam_auto.clip_end = 1000.0
ob_auto_camera = bpy.data.objects.new('AutoCamera', cam_auto)
scene.collection.objects.link(ob_auto_camera)
ob_auto_camera.location = (1.63762, -2.75028, 1.28805)
ob_auto_camera.rotation_euler = (1.09748, -7.21219e-08, 0.694738)
scene.camera = ob_auto_camera
light_auto_sun = bpy.data.lights.new('AutoSun', 'SUN')
light_auto_sun.energy = 3.0
light_auto_sun.angle = 0.0523599
ob_auto_sun = bpy.data.objects.new('AutoSun', light_auto_sun)
scene.collection.objects.link(ob_auto_sun)
ob_auto_sun.rotation_euler = (0.872665, 0.174533, 0.523599)
bpy.context.view_layer.update()
